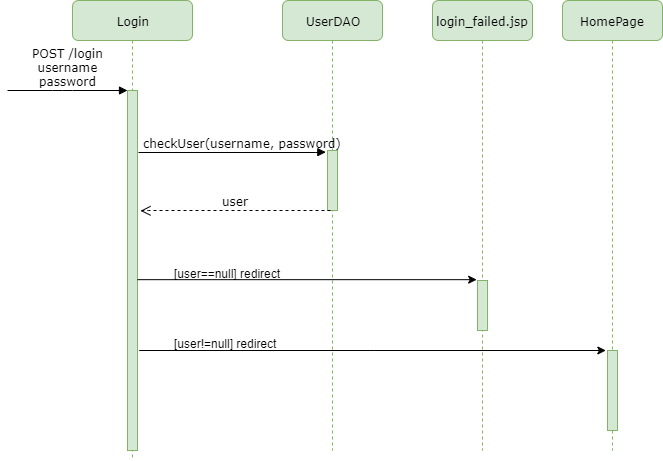

The diagram above was exported from draw.io. Its source (the exported page's mxGraphModel, read from the mxfile embedded in the PNG):
<mxGraphModel dx="1185" dy="685" grid="1" gridSize="10" guides="1" tooltips="1" connect="1" arrows="1" fold="1" page="1" pageScale="1" pageWidth="1100" pageHeight="850" background="#ffffff" math="0" shadow="0">
  <root>
    <mxCell id="0" />
    <mxCell id="1" parent="0" />
    <mxCell id="7baba1c4bc27f4b0-2" value="Login" style="shape=umlLifeline;perimeter=lifelinePerimeter;whiteSpace=wrap;html=1;container=1;collapsible=0;recursiveResize=0;outlineConnect=0;rounded=1;shadow=0;comic=0;labelBackgroundColor=none;strokeWidth=1;fontFamily=Verdana;fontSize=12;align=center;fillColor=#d5e8d4;strokeColor=#82b366;" parent="1" vertex="1">
      <mxGeometry x="220" y="80" width="120" height="460" as="geometry" />
    </mxCell>
    <mxCell id="7baba1c4bc27f4b0-10" value="" style="html=1;points=[];perimeter=orthogonalPerimeter;rounded=0;shadow=0;comic=0;labelBackgroundColor=none;strokeWidth=1;fontFamily=Verdana;fontSize=12;align=center;fillColor=#d5e8d4;strokeColor=#82b366;" parent="7baba1c4bc27f4b0-2" vertex="1">
      <mxGeometry x="55" y="90" width="10" height="360" as="geometry" />
    </mxCell>
    <mxCell id="7baba1c4bc27f4b0-4" value="UserDAO" style="shape=umlLifeline;perimeter=lifelinePerimeter;whiteSpace=wrap;html=1;container=1;collapsible=0;recursiveResize=0;outlineConnect=0;rounded=1;shadow=0;comic=0;labelBackgroundColor=none;strokeWidth=1;fontFamily=Verdana;fontSize=12;align=center;fillColor=#d5e8d4;strokeColor=#82b366;" parent="1" vertex="1">
      <mxGeometry x="430" y="80" width="100" height="450" as="geometry" />
    </mxCell>
    <mxCell id="7baba1c4bc27f4b0-5" value="login_failed.jsp" style="shape=umlLifeline;perimeter=lifelinePerimeter;whiteSpace=wrap;html=1;container=1;collapsible=0;recursiveResize=0;outlineConnect=0;rounded=1;shadow=0;comic=0;labelBackgroundColor=none;strokeWidth=1;fontFamily=Verdana;fontSize=12;align=center;fillColor=#d5e8d4;strokeColor=#82b366;" parent="1" vertex="1">
      <mxGeometry x="580" y="80" width="100" height="450" as="geometry" />
    </mxCell>
    <mxCell id="7baba1c4bc27f4b0-19" value="" style="html=1;points=[];perimeter=orthogonalPerimeter;rounded=0;shadow=0;comic=0;labelBackgroundColor=none;strokeWidth=1;fontFamily=Verdana;fontSize=12;align=center;fillColor=#d5e8d4;strokeColor=#82b366;" parent="7baba1c4bc27f4b0-5" vertex="1">
      <mxGeometry x="45" y="280" width="10" height="50" as="geometry" />
    </mxCell>
    <mxCell id="7baba1c4bc27f4b0-20" value="checkUser(username, password)" style="html=1;verticalAlign=bottom;endArrow=block;labelBackgroundColor=none;fontFamily=Verdana;fontSize=12;edgeStyle=elbowEdgeStyle;elbow=vertical;entryX=-0.139;entryY=0.029;entryDx=0;entryDy=0;entryPerimeter=0;" parent="1" target="U3MctNZh0qMDF3wG6a5Q-5" edge="1">
      <mxGeometry x="1" y="83" relative="1" as="geometry">
        <mxPoint x="286" y="232" as="sourcePoint" />
        <Array as="points">
          <mxPoint x="290" y="232" />
        </Array>
        <mxPoint x="470" y="232" as="targetPoint" />
        <mxPoint as="offset" />
      </mxGeometry>
    </mxCell>
    <mxCell id="7baba1c4bc27f4b0-11" value="POST /login&lt;br&gt;username&lt;br&gt;password" style="html=1;verticalAlign=bottom;endArrow=block;entryX=0;entryY=0;labelBackgroundColor=none;fontFamily=Verdana;fontSize=12;edgeStyle=elbowEdgeStyle;elbow=vertical;" parent="1" target="7baba1c4bc27f4b0-10" edge="1">
      <mxGeometry relative="1" as="geometry">
        <mxPoint x="155" y="170" as="sourcePoint" />
        <Array as="points">
          <mxPoint x="210" y="170" />
        </Array>
      </mxGeometry>
    </mxCell>
    <mxCell id="SwkJQTikLhHR7fLE-XSc-18" value="HomePage" style="shape=umlLifeline;perimeter=lifelinePerimeter;whiteSpace=wrap;html=1;container=1;collapsible=0;recursiveResize=0;outlineConnect=0;rounded=1;shadow=0;comic=0;labelBackgroundColor=none;strokeWidth=1;fontFamily=Verdana;fontSize=12;align=center;fillColor=#d5e8d4;strokeColor=#82b366;" parent="1" vertex="1">
      <mxGeometry x="710" y="80" width="100" height="450" as="geometry" />
    </mxCell>
    <mxCell id="SwkJQTikLhHR7fLE-XSc-20" value="" style="html=1;points=[];perimeter=orthogonalPerimeter;rounded=0;shadow=0;comic=0;labelBackgroundColor=none;strokeWidth=1;fontFamily=Verdana;fontSize=12;align=center;fillColor=#d5e8d4;strokeColor=#82b366;" parent="SwkJQTikLhHR7fLE-XSc-18" vertex="1">
      <mxGeometry x="45" y="350" width="10" height="80" as="geometry" />
    </mxCell>
    <mxCell id="SwkJQTikLhHR7fLE-XSc-24" style="edgeStyle=orthogonalEdgeStyle;rounded=0;orthogonalLoop=1;jettySize=auto;html=1;fontSize=11;entryX=-0.08;entryY=-0.012;entryDx=0;entryDy=0;entryPerimeter=0;" parent="1" target="7baba1c4bc27f4b0-19" edge="1">
      <mxGeometry relative="1" as="geometry">
        <mxPoint x="620" y="360" as="targetPoint" />
        <Array as="points">
          <mxPoint x="285" y="360" />
          <mxPoint x="620" y="360" />
        </Array>
        <mxPoint x="285" y="359" as="sourcePoint" />
      </mxGeometry>
    </mxCell>
    <mxCell id="SwkJQTikLhHR7fLE-XSc-25" value="[user==null] redirect" style="text;html=1;fontSize=12;" parent="1" vertex="1">
      <mxGeometry x="320" y="340" width="200" height="30" as="geometry" />
    </mxCell>
    <mxCell id="U3MctNZh0qMDF3wG6a5Q-5" value="" style="html=1;points=[];perimeter=orthogonalPerimeter;rounded=0;shadow=0;comic=0;labelBackgroundColor=none;strokeWidth=1;fontFamily=Verdana;fontSize=12;align=center;fillColor=#d5e8d4;strokeColor=#82b366;" vertex="1" parent="1">
      <mxGeometry x="475" y="230" width="10" height="60" as="geometry" />
    </mxCell>
    <mxCell id="U3MctNZh0qMDF3wG6a5Q-7" value="user" style="html=1;verticalAlign=bottom;endArrow=open;dashed=1;endSize=8;labelBackgroundColor=none;fontFamily=Verdana;fontSize=12;edgeStyle=elbowEdgeStyle;elbow=vertical;" edge="1" parent="1">
      <mxGeometry relative="1" as="geometry">
        <mxPoint x="288" y="290.33000000000004" as="targetPoint" />
        <Array as="points">
          <mxPoint x="871.67" y="290.0000000000001" />
          <mxPoint x="861.67" y="240.00000000000009" />
          <mxPoint x="871.67" y="230.00000000000009" />
          <mxPoint x="901.67" y="230.00000000000009" />
        </Array>
        <mxPoint x="478" y="290" as="sourcePoint" />
      </mxGeometry>
    </mxCell>
    <mxCell id="U3MctNZh0qMDF3wG6a5Q-8" style="edgeStyle=orthogonalEdgeStyle;rounded=0;orthogonalLoop=1;jettySize=auto;html=1;fontSize=11;exitX=1.159;exitY=0.723;exitDx=0;exitDy=0;exitPerimeter=0;entryX=-0.135;entryY=-0.004;entryDx=0;entryDy=0;entryPerimeter=0;" edge="1" parent="1" source="7baba1c4bc27f4b0-10" target="SwkJQTikLhHR7fLE-XSc-20">
      <mxGeometry relative="1" as="geometry">
        <mxPoint x="750" y="430" as="targetPoint" />
        <Array as="points">
          <mxPoint x="522" y="430" />
        </Array>
        <mxPoint x="419.6568965517242" y="429.6568965517242" as="sourcePoint" />
      </mxGeometry>
    </mxCell>
    <mxCell id="U3MctNZh0qMDF3wG6a5Q-9" value="[user!=null] redirect" style="text;html=1;fontSize=12;" vertex="1" parent="1">
      <mxGeometry x="320" y="410" width="200" height="30" as="geometry" />
    </mxCell>
  </root>
</mxGraphModel>